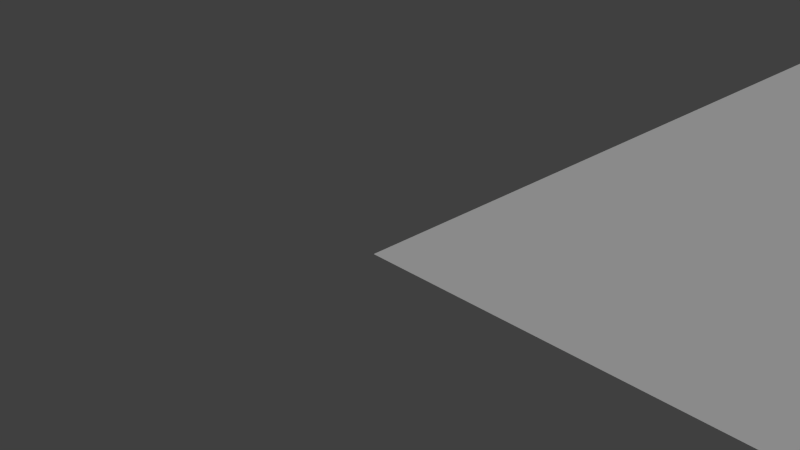 # Source: checker_test.bone.blend  (saved by Blender 2.74.0; exported with 4.5.12 LTS)
import bpy
from mathutils import Matrix  # noqa: F401  (used for matrix-valued properties, if any)

bpy.ops.wm.read_factory_settings(use_empty=True)
scene = bpy.context.scene
scene.name = 'Scene'

# ---- collections
col_collection_1 = bpy.data.collections.new('Collection 1'); scene.collection.children.link(col_collection_1)

# ---- materials (node trees are filled in below, after node groups)
mat_knifeblade = bpy.data.materials.new('KnifeBlade')
mat_knifeblade.alpha_threshold = 0.0
mat_knifeblade.use_transparent_shadow = False
mat_knifeblade.diffuse_color = (0.5581, 0.496, 0.5619, 1.0)
mat_knifeblade.roughness = 0.5
mat_knifeblade.specular_intensity = 0.0
mat_knifeshield = bpy.data.materials.new('KnifeShield')
mat_knifeshield.alpha_threshold = 0.0
mat_knifeshield.use_transparent_shadow = False
mat_knifeshield.diffuse_color = (0.9932, 0.8811, 1.0, 1.0)
mat_knifeshield.roughness = 0.5
mat_knifeshield.specular_intensity = 0.0
mat_knifehandle = bpy.data.materials.new('KnifeHandle')
mat_knifehandle.alpha_threshold = 0.0
mat_knifehandle.use_transparent_shadow = False
mat_knifehandle.diffuse_color = (0.02038, 0.02038, 0.02038, 1.0)
mat_knifehandle.roughness = 0.5
mat_knifehandle.specular_intensity = 0.0
mat_dish = bpy.data.materials.new('Dish')
mat_dish.alpha_threshold = 0.0
mat_dish.use_transparent_shadow = False
mat_dish.diffuse_color = (0.5462, 0.6933, 0.8, 1.0)
mat_dish.roughness = 0.5
mat_dish.specular_intensity = 0.0
mat_butter = bpy.data.materials.new('Butter')
mat_butter.alpha_threshold = 0.0
mat_butter.use_transparent_shadow = False
mat_butter.diffuse_color = (1.0, 0.9, 0.2846, 1.0)
mat_butter.roughness = 0.5
mat_butter.specular_intensity = 0.0
mat_butter.line_color = (0.0, 0.0, 0.0, 1.0)
mat_tablecloth = bpy.data.materials.new('Tablecloth')
mat_tablecloth.alpha_threshold = 0.0
mat_tablecloth.use_transparent_shadow = False
mat_tablecloth.roughness = 0.5
mat_tablecloth.specular_intensity = 0.0

# ---- material node trees

# ---- world
world_world = bpy.data.worlds.new('World'); scene.world = world_world
world_world.color = (0.05088, 0.05088, 0.05088)
world_world.use_sun_shadow = False
world_world.sun_shadow_jitter_overblur = 0.0
world_world.cycles.sampling_method = 'MANUAL'
world_world.cycles.sample_map_resolution = 256

# ---- cameras
cam_camera = bpy.data.cameras.new('Camera')
cam_camera.clip_end = 100.0
cam_camera.lens = 35.0
cam_camera.sensor_width = 32.0
cam_camera.sensor_height = 18.0
cam_camera.ortho_scale = 7.314
cam_camera.dof.focus_distance = 0.0
cam_camera.dof.aperture_fstop = 128.0

# ---- lights
light_lamp = bpy.data.lights.new('Lamp', 'SUN')
light_lamp.transmission_factor = 0.0
light_lamp.cutoff_distance = 30.0
light_lamp.angle = 0.1993
light_lamp.energy = 1.0
light_lamp.shadow_buffer_clip_start = 1.001
light_lamp.shadow_soft_size = 0.1
light_lamp.shadow_cascade_max_distance = 1000.0
light_lamp.cycles.use_multiple_importance_sampling = False

# ---- meshes
me_plane_001 = bpy.data.meshes.new('Plane.001')
me_plane_001.from_pydata([(0.0, 0.0, 0.0), (2.0, 0.0, 0.0), (0.0, 2.0, 0.0), (2.0, 2.0, 0.0)], [], [(0, 1, 3, 2)])
_uv = me_plane_001.uv_layers.new(name='UVMap')
_uv.uv.foreach_set('vector', [0.0, 0.0, 1.0, 0.0, 1.0, 1.0, 0.0, 1.0])
me_plane_001.use_remesh_preserve_volume = False
me_plane_001.use_remesh_preserve_attributes = False
me_plane_001.use_mirror_vertex_groups = False
me_plane_001.update()
me_cube_002 = bpy.data.meshes.new('Cube.002')
me_cube_002.from_pydata([(-3.062e-05, 6.79e-06, -0.000132), (128.0, -3.683e-05, 0.0001678), (-3.208e-05, 128.0, -0.0001325), (128.0, 128.0, 0.0001717), (35.2, 98.22, 5.157), (17.1, 98.27, 9.677), (16.73, 103.1, 9.658), (35.08, 103.3, 4.973), (35.33, 98.22, 5.704), (17.23, 98.27, 10.22), (16.92, 103.1, 10.41), (35.32, 103.3, 5.921), (21.28, 96.44, 9.213), (21.14, 96.44, 8.666), (22.61, 103.5, 9.094), (22.37, 103.5, 8.146), (29.77, 96.56, 6.512), (28.86, 103.6, 7.534), (29.9, 96.56, 7.06), (28.62, 103.6, 6.587), (35.98, 96.29, 4.476), (35.88, 104.1, 4.501), (36.35, 96.29, 5.935), (36.25, 104.1, 5.96), (37.02, 97.01, 4.216), (36.94, 103.4, 4.237), (37.39, 97.01, 5.675), (37.3, 103.4, 5.696), (54.21, 97.51, 0.08447), (54.13, 103.4, 0.1034), (54.5, 97.51, 1.242), (54.42, 103.4, 1.261), (45.59, 96.42, 1.989), (45.49, 104.2, 2.015), (45.89, 104.2, 3.639), (45.99, 96.42, 3.614), (8.361, 79.06, 1.41), (8.361, 115.4, 1.41), (23.38, 115.4, 1.41), (23.38, 79.06, 1.41), (8.264, 78.83, 2.641), (8.264, 115.6, 2.641), (23.47, 115.6, 2.641), (23.47, 78.83, 2.641), (10.37, 81.04, 1.623), (10.37, 113.4, 1.623), (21.37, 113.4, 1.623), (21.37, 81.04, 1.623), (10.21, 81.07, 0.1517), (10.21, 113.4, 0.1517), (21.52, 113.4, 0.1518), (21.52, 81.07, 0.1518), (19.65, 109.7, 1.543), (19.65, 93.12, 1.543), (12.09, 93.12, 1.543), (12.09, 109.7, 1.543), (19.65, 109.7, 9.101), (19.65, 93.12, 9.101), (12.09, 93.12, 9.101), (12.09, 109.7, 9.101), (11.52, 91.11, 1.438), (11.51, 91.13, 3.238), (18.97, 92.39, 3.238), (18.97, 92.37, 1.438), (12.77, 83.66, 1.553), (12.77, 83.68, 3.353), (20.22, 84.94, 3.353), (20.23, 84.92, 1.553)], [], [(0, 1, 3, 2), (12, 9, 5, 13), (9, 10, 6, 5), (17, 11, 7, 19), (4, 7, 21, 20), (13, 5, 6, 15), (14, 10, 9, 12), (18, 12, 13, 16), (10, 14, 15, 6), (16, 13, 15, 19), (17, 14, 12, 18), (14, 17, 19, 15), (8, 18, 16, 4), (4, 16, 19, 7), (11, 17, 18, 8), (20, 21, 25, 24), (11, 8, 22, 23), (7, 11, 23, 21), (8, 4, 20, 22), (32, 33, 29, 28), (23, 22, 26, 27), (21, 23, 27, 25), (22, 20, 24, 26), (31, 30, 28, 29), (34, 35, 30, 31), (33, 34, 31, 29), (35, 32, 28, 30), (24, 25, 33, 32), (27, 26, 35, 34), (25, 27, 34, 33), (26, 24, 32, 35), (40, 41, 37, 36), (41, 42, 38, 37), (42, 43, 39, 38), (43, 40, 36, 39), (39, 36, 48, 51), (40, 43, 47, 44), (47, 46, 45, 44), (43, 42, 46, 47), (42, 41, 45, 46), (41, 40, 44, 45), (48, 49, 50, 51), (38, 39, 51, 50), (37, 38, 50, 49), (36, 37, 49, 48), (56, 59, 58, 57), (52, 56, 57, 53), (53, 57, 58, 54), (54, 58, 59, 55), (56, 52, 55, 59), (64, 65, 61, 60), (65, 66, 62, 61), (66, 67, 63, 62), (60, 61, 62, 63), (67, 66, 65, 64)])
me_cube_002.polygons.foreach_set('use_smooth', [0, 1, 1, 1, 1, 1, 1, 1, 1, 1, 1, 1, 1, 1, 1, 1, 1, 1, 1, 1, 1, 1, 1, 1, 1, 1, 1, 1, 1, 1, 1, 0, 0, 0, 0, 0, 0, 0, 0, 0, 0, 0, 0, 0, 0, 1, 1, 1, 1, 1, 1, 1, 1, 1, 1])
me_cube_002.polygons.foreach_set('material_index', [5, 0, 0, 0, 1, 0, 0, 0, 0, 0, 0, 0, 0, 0, 0, 1, 1, 1, 1, 2, 1, 1, 1, 2, 2, 2, 2, 2, 2, 2, 2, 3, 3, 3, 3, 3, 3, 3, 3, 3, 3, 3, 3, 3, 3, 4, 4, 4, 4, 4, 4, 4, 4, 4, 4])
_uv = me_cube_002.uv_layers.new(name='UVMap')
_uv.uv.foreach_set('vector', [-3.499, -3.515, 4.499, -3.515, 4.499, 4.484, -3.499, 4.484, 0.0, 0.0, 0.0, 0.0, 0.0, 0.0, 0.0, 0.0, 0.0, 0.0, 0.0, 0.0, 0.0, 0.0, 0.0, 0.0, 0.0, 0.0, 0.0, 0.0, 0.0, 0.0, 0.0, 0.0, 0.0, 0.0, 0.0, 0.0, 0.0, 0.0, 0.0, 0.0, 0.0, 0.0, 0.0, 0.0, 0.0, 0.0, 0.0, 0.0, 0.0, 0.0, 0.0, 0.0, 0.0, 0.0, 0.0, 0.0, 0.0, 0.0, 0.0, 0.0, 0.0, 0.0, 0.0, 0.0, 0.0, 0.0, 0.0, 0.0, 0.0, 0.0, 0.0, 0.0, 0.0, 0.0, 0.0, 0.0, 0.0, 0.0, 0.0, 0.0, 0.0, 0.0, 0.0, 0.0, 0.0, 0.0, 0.0, 0.0, 0.0, 0.0, 0.0, 0.0, 0.0, 0.0, 0.0, 0.0, 0.0, 0.0, 0.0, 0.0, 0.0, 0.0, 0.0, 0.0, 0.0, 0.0, 0.0, 0.0, 0.0, 0.0, 0.0, 0.0, 0.0, 0.0, 0.0, 0.0, 0.0, 0.0, 0.0, 0.0, 0.0, 0.0, 0.0, 0.0, 0.0, 0.0, 0.0, 0.0, 0.0, 0.0, 0.0, 0.0, 0.0, 0.0, 0.0, 0.0, 0.0, 0.0, 0.0, 0.0, 0.0, 0.0, 0.0, 0.0, 0.0, 0.0, 0.0, 0.0, 0.0, 0.0, 0.0, 0.0, 0.0, 0.0, 0.0, 0.0, 0.0, 0.0, 0.0, 0.0, 0.0, 0.0, 0.0, 0.0, 0.0, 0.0, 0.0, 0.0, 0.0, 0.0, 0.0, 0.0, 0.0, 0.0, 0.0, 0.0, 0.0, 0.0, 0.0, 0.0, 0.0, 0.0, 0.0, 0.0, 0.0, 0.0, 0.0, 0.0, 0.0, 0.0, 0.0, 0.0, 0.0, 0.0, 0.0, 0.0, 0.0, 0.0, 0.0, 0.0, 0.0, 0.0, 0.0, 0.0, 0.0, 0.0, 0.0, 0.0, 0.0, 0.0, 0.0, 0.0, 0.0, 0.0, 0.0, 0.0, 0.0, 0.0, 0.0, 0.0, 0.0, 0.0, 0.0, 0.0, 0.0, 0.0, 0.0, 0.0, 0.0, 0.0, 0.0, 0.0, 0.0, 0.0, 0.0, 0.0, 0.0, 0.0, 0.0, 0.0, 0.0, 0.0, 0.0, 0.0, 0.0, 0.0, 0.0, 0.0, 0.0, 0.0, 0.0, 0.0, 0.0, 0.0, 0.0, 0.0, 0.0, 0.0, 0.0, 0.0, 0.0, 0.0, 0.0, 0.0, 0.0, 0.0, 0.0, 0.0, 0.0, 0.0, 0.0, 0.0, 0.0, 0.0, 0.0, 0.0, 0.0, 0.0, 0.0, 0.0, 0.0, 0.0, 0.0, 0.0, 0.0, 0.0, 0.0, 0.0, 0.0, 0.0, 0.0, 0.0, 0.0, 0.0, 0.0, 0.0, 0.0, 0.0, 0.0, 0.0, 0.0, 0.0, 0.0, 0.0, 0.0, 0.0, 0.0, 0.0, 0.0, 0.0, 0.0, 0.0, 0.0, 0.0, 0.0, 0.0, 0.0, 0.0, 0.0, 0.0, 0.0, 0.0, 0.0, 0.0, 0.0, 0.0, 0.0, 0.0, 0.0, 0.0, 0.0, 0.0, 0.0, 0.0, 0.0, 0.0, 0.0, 0.0, 0.0, 0.0, 0.0, 0.0, 0.0, 0.0, 0.0, 0.0, 0.0, 0.0, 0.0, 0.0, 0.0, 0.0, 0.0, 0.0, 0.0, 0.0, 0.0, 0.0, 0.0, 0.0, 0.0, 0.0, 0.0, 0.0, 0.0, 0.0, 0.0, 0.0, 0.0, 0.0, 0.0, 0.0, 0.0, 0.0, 0.0, 0.0, 0.0, 0.0, 0.0, 0.0, 0.0, 0.0, 0.0, 0.0, 0.0, 0.0, 0.0, 0.0, 0.0, 0.0, 0.0, 0.0, 0.0, 0.0, 0.0, 0.0, 0.0, 0.0, 0.0, 0.0, 0.0, 0.0, 0.0, 0.0, 0.0, 0.0, 0.0, 0.0, 0.0, 0.0, 0.0, 0.0, 0.0, 0.0, 0.0, 0.0, 0.0, 0.0, 0.0, 0.0, 0.0, 0.0, 0.0, 0.0, 0.0, 0.0, 0.0, 0.0, 0.0, 0.0, 0.0, 0.0, 0.0, 0.0, 0.0, 0.0, 0.0, 0.0, 0.0, 0.0])
me_cube_002.materials.append(mat_knifeblade)
me_cube_002.materials.append(mat_knifeshield)
me_cube_002.materials.append(mat_knifehandle)
me_cube_002.materials.append(mat_dish)
me_cube_002.materials.append(mat_butter)
me_cube_002.materials.append(mat_tablecloth)
me_cube_002.use_remesh_preserve_volume = False
me_cube_002.use_remesh_preserve_attributes = False
me_cube_002.use_mirror_vertex_groups = False
me_cube_002.update()

# ---- objects
ob_heightmap = bpy.data.objects.new('Heightmap', me_plane_001)
ob_lamp = bpy.data.objects.new('Lamp', light_lamp)
ob_camera = bpy.data.objects.new('Camera', cam_camera)
ob_knife = bpy.data.objects.new('Knife', me_cube_002)

# ---- transforms, parenting, visibility, modifiers, constraints
ob_heightmap.location = (0.0, 0.0, 0.0)
ob_heightmap.scale = (64.0, 64.0, 1.0)
ob_heightmap.hide_viewport = True
ob_heightmap.hide_render = True
ob_heightmap.lineart.crease_threshold = 0.0
ob_lamp.location = (4.076, 1.005, 66.38)
ob_lamp.rotation_euler = (-0.5702, 0.1248, 2.048)
ob_lamp.lock_rotations_4d = False
ob_lamp.empty_display_type = 'ARROWS'
ob_lamp.color = (0.0, 0.0, 0.0, 0.0)
ob_lamp.lineart.crease_threshold = 0.0
ob_camera.location = (7.481, -6.508, 5.344)
ob_camera.rotation_euler = (1.109, 0.01082, 0.8149)
ob_camera.lock_rotations_4d = False
ob_camera.empty_display_type = 'ARROWS'
ob_camera.color = (0.0, 0.0, 0.0, 0.0)
ob_camera.display_type = 'WIRE'
ob_camera.lineart.crease_threshold = 0.0
ob_knife.location = (0.0, 0.0, 0.0)
ob_knife.lineart.crease_threshold = 0.0

# ---- collection membership
col_collection_1.objects.link(ob_heightmap)
col_collection_1.objects.link(ob_lamp)
col_collection_1.objects.link(ob_camera)
col_collection_1.objects.link(ob_knife)

# ---- scene / render settings (as saved in the file)
scene.camera = ob_camera
scene.frame_start = 1; scene.frame_end = 250; scene.frame_set(1)
scene.render.engine = 'BLENDER_EEVEE_NEXT'
scene.render.resolution_percentage = 50
scene.render.dither_intensity = 0.0
scene.render.use_bake_selected_to_active = True
scene.render.bake_bias = 31.01
scene.cycles.use_denoising = False
scene.cycles.samples = 10
scene.cycles.sampling_pattern = 'TABULATED_SOBOL'
scene.cycles.light_sampling_threshold = 0.0
scene.cycles.use_adaptive_sampling = False
scene.cycles.use_light_tree = False
scene.cycles.blur_glossy = 0.0
scene.cycles.pixel_filter_type = 'GAUSSIAN'
scene.cycles.sample_clamp_indirect = 0.0
scene.view_settings.view_transform = 'Standard'
bpy.context.view_layer.update()
